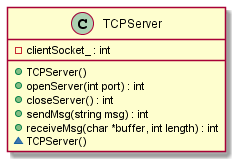

The diagram above was rendered by PlantUML. Its source (embedded in the PNG):
@startuml
class TCPServer{
    +TCPServer()
	+openServer(int port) : int
	+closeServer() : int
	+sendMsg(string msg) : int
	+receiveMsg(char *buffer, int length) : int
	~TCPServer()
    -clientSocket_ : int 
}
@enduml